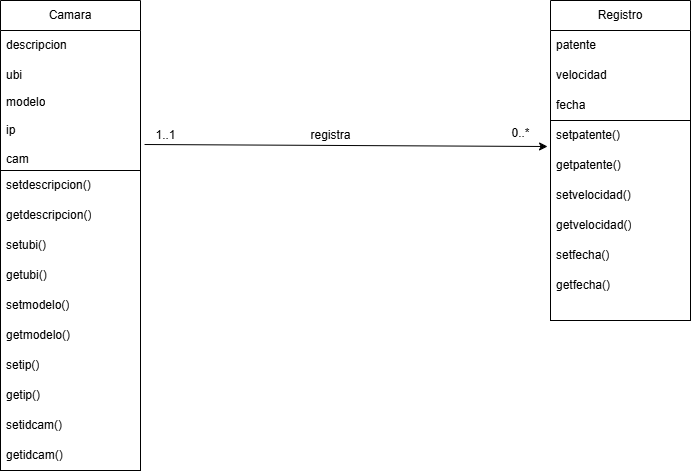

The diagram above was exported from draw.io. Its source (the exported page's mxGraphModel, read from the mxfile embedded in the PNG):
<mxGraphModel dx="880" dy="468" grid="1" gridSize="10" guides="1" tooltips="1" connect="1" arrows="1" fold="1" page="1" pageScale="1" pageWidth="827" pageHeight="1169" math="0" shadow="0">
  <root>
    <mxCell id="WIyWlLk6GJQsqaUBKTNV-0" />
    <mxCell id="WIyWlLk6GJQsqaUBKTNV-1" parent="WIyWlLk6GJQsqaUBKTNV-0" />
    <mxCell id="LDvMlLGXny2yj-58c2zW-2" value="Camara" style="swimlane;fontStyle=0;childLayout=stackLayout;horizontal=1;startSize=30;horizontalStack=0;resizeParent=1;resizeParentMax=0;resizeLast=0;collapsible=1;marginBottom=0;whiteSpace=wrap;html=1;" parent="WIyWlLk6GJQsqaUBKTNV-1" vertex="1">
      <mxGeometry x="70" y="120" width="140" height="250" as="geometry">
        <mxRectangle x="70" y="120" width="80" height="30" as="alternateBounds" />
      </mxGeometry>
    </mxCell>
    <mxCell id="LDvMlLGXny2yj-58c2zW-3" value="descripcion" style="text;strokeColor=none;fillColor=none;align=left;verticalAlign=middle;spacingLeft=4;spacingRight=4;overflow=hidden;points=[[0,0.5],[1,0.5]];portConstraint=eastwest;rotatable=0;whiteSpace=wrap;html=1;" parent="LDvMlLGXny2yj-58c2zW-2" vertex="1">
      <mxGeometry y="30" width="140" height="30" as="geometry" />
    </mxCell>
    <mxCell id="LDvMlLGXny2yj-58c2zW-4" value="ubi" style="text;strokeColor=none;fillColor=none;align=left;verticalAlign=middle;spacingLeft=4;spacingRight=4;overflow=hidden;points=[[0,0.5],[1,0.5]];portConstraint=eastwest;rotatable=0;whiteSpace=wrap;html=1;" parent="LDvMlLGXny2yj-58c2zW-2" vertex="1">
      <mxGeometry y="60" width="140" height="30" as="geometry" />
    </mxCell>
    <mxCell id="LDvMlLGXny2yj-58c2zW-5" value="modelo&lt;div&gt;&lt;br&gt;&lt;/div&gt;&lt;div&gt;ip&lt;/div&gt;&lt;div&gt;&lt;br&gt;&lt;/div&gt;&lt;div&gt;cam&lt;/div&gt;" style="text;strokeColor=none;fillColor=none;align=left;verticalAlign=middle;spacingLeft=4;spacingRight=4;overflow=hidden;points=[[0,0.5],[1,0.5]];portConstraint=eastwest;rotatable=0;whiteSpace=wrap;html=1;" parent="LDvMlLGXny2yj-58c2zW-2" vertex="1">
      <mxGeometry y="90" width="140" height="80" as="geometry" />
    </mxCell>
    <mxCell id="LDvMlLGXny2yj-58c2zW-46" value="modelo&lt;div&gt;&lt;br&gt;&lt;/div&gt;&lt;div&gt;ip&lt;/div&gt;&lt;div&gt;&lt;br&gt;&lt;/div&gt;&lt;div&gt;cam&lt;/div&gt;" style="text;strokeColor=none;fillColor=none;align=left;verticalAlign=middle;spacingLeft=4;spacingRight=4;overflow=hidden;points=[[0,0.5],[1,0.5]];portConstraint=eastwest;rotatable=0;whiteSpace=wrap;html=1;" parent="LDvMlLGXny2yj-58c2zW-2" vertex="1">
      <mxGeometry y="170" width="140" height="80" as="geometry" />
    </mxCell>
    <mxCell id="LDvMlLGXny2yj-58c2zW-15" value="" style="rounded=0;whiteSpace=wrap;html=1;" parent="WIyWlLk6GJQsqaUBKTNV-1" vertex="1">
      <mxGeometry x="70" y="290" width="140" height="300" as="geometry" />
    </mxCell>
    <mxCell id="LDvMlLGXny2yj-58c2zW-20" value="setdescripcion()" style="text;strokeColor=none;fillColor=none;align=left;verticalAlign=middle;spacingLeft=4;spacingRight=4;overflow=hidden;points=[[0,0.5],[1,0.5]];portConstraint=eastwest;rotatable=0;whiteSpace=wrap;html=1;" parent="WIyWlLk6GJQsqaUBKTNV-1" vertex="1">
      <mxGeometry x="70" y="290" width="140" height="30" as="geometry" />
    </mxCell>
    <mxCell id="LDvMlLGXny2yj-58c2zW-21" value="getdescripcion()" style="text;strokeColor=none;fillColor=none;align=left;verticalAlign=middle;spacingLeft=4;spacingRight=4;overflow=hidden;points=[[0,0.5],[1,0.5]];portConstraint=eastwest;rotatable=0;whiteSpace=wrap;html=1;" parent="WIyWlLk6GJQsqaUBKTNV-1" vertex="1">
      <mxGeometry x="70" y="320" width="140" height="30" as="geometry" />
    </mxCell>
    <mxCell id="LDvMlLGXny2yj-58c2zW-22" value="setubi()" style="text;strokeColor=none;fillColor=none;align=left;verticalAlign=middle;spacingLeft=4;spacingRight=4;overflow=hidden;points=[[0,0.5],[1,0.5]];portConstraint=eastwest;rotatable=0;whiteSpace=wrap;html=1;" parent="WIyWlLk6GJQsqaUBKTNV-1" vertex="1">
      <mxGeometry x="70" y="350" width="140" height="30" as="geometry" />
    </mxCell>
    <mxCell id="LDvMlLGXny2yj-58c2zW-23" value="getubi()" style="text;strokeColor=none;fillColor=none;align=left;verticalAlign=middle;spacingLeft=4;spacingRight=4;overflow=hidden;points=[[0,0.5],[1,0.5]];portConstraint=eastwest;rotatable=0;whiteSpace=wrap;html=1;" parent="WIyWlLk6GJQsqaUBKTNV-1" vertex="1">
      <mxGeometry x="70" y="380" width="140" height="30" as="geometry" />
    </mxCell>
    <mxCell id="LDvMlLGXny2yj-58c2zW-24" value="setmodelo()" style="text;strokeColor=none;fillColor=none;align=left;verticalAlign=middle;spacingLeft=4;spacingRight=4;overflow=hidden;points=[[0,0.5],[1,0.5]];portConstraint=eastwest;rotatable=0;whiteSpace=wrap;html=1;" parent="WIyWlLk6GJQsqaUBKTNV-1" vertex="1">
      <mxGeometry x="70" y="410" width="140" height="30" as="geometry" />
    </mxCell>
    <mxCell id="LDvMlLGXny2yj-58c2zW-25" value="getmodelo()" style="text;strokeColor=none;fillColor=none;align=left;verticalAlign=middle;spacingLeft=4;spacingRight=4;overflow=hidden;points=[[0,0.5],[1,0.5]];portConstraint=eastwest;rotatable=0;whiteSpace=wrap;html=1;" parent="WIyWlLk6GJQsqaUBKTNV-1" vertex="1">
      <mxGeometry x="70" y="440" width="140" height="30" as="geometry" />
    </mxCell>
    <mxCell id="LDvMlLGXny2yj-58c2zW-26" value="setip()" style="text;strokeColor=none;fillColor=none;align=left;verticalAlign=middle;spacingLeft=4;spacingRight=4;overflow=hidden;points=[[0,0.5],[1,0.5]];portConstraint=eastwest;rotatable=0;whiteSpace=wrap;html=1;" parent="WIyWlLk6GJQsqaUBKTNV-1" vertex="1">
      <mxGeometry x="70" y="470" width="140" height="30" as="geometry" />
    </mxCell>
    <mxCell id="LDvMlLGXny2yj-58c2zW-27" value="getip()" style="text;strokeColor=none;fillColor=none;align=left;verticalAlign=middle;spacingLeft=4;spacingRight=4;overflow=hidden;points=[[0,0.5],[1,0.5]];portConstraint=eastwest;rotatable=0;whiteSpace=wrap;html=1;" parent="WIyWlLk6GJQsqaUBKTNV-1" vertex="1">
      <mxGeometry x="70" y="500" width="140" height="30" as="geometry" />
    </mxCell>
    <mxCell id="LDvMlLGXny2yj-58c2zW-28" value="setidcam()" style="text;strokeColor=none;fillColor=none;align=left;verticalAlign=middle;spacingLeft=4;spacingRight=4;overflow=hidden;points=[[0,0.5],[1,0.5]];portConstraint=eastwest;rotatable=0;whiteSpace=wrap;html=1;" parent="WIyWlLk6GJQsqaUBKTNV-1" vertex="1">
      <mxGeometry x="70" y="530" width="140" height="30" as="geometry" />
    </mxCell>
    <mxCell id="LDvMlLGXny2yj-58c2zW-29" value="getidcam()" style="text;strokeColor=none;fillColor=none;align=left;verticalAlign=middle;spacingLeft=4;spacingRight=4;overflow=hidden;points=[[0,0.5],[1,0.5]];portConstraint=eastwest;rotatable=0;whiteSpace=wrap;html=1;" parent="WIyWlLk6GJQsqaUBKTNV-1" vertex="1">
      <mxGeometry x="70" y="560" width="140" height="30" as="geometry" />
    </mxCell>
    <mxCell id="LDvMlLGXny2yj-58c2zW-31" value="Registro" style="swimlane;fontStyle=0;childLayout=stackLayout;horizontal=1;startSize=30;horizontalStack=0;resizeParent=1;resizeParentMax=0;resizeLast=0;collapsible=1;marginBottom=0;whiteSpace=wrap;html=1;" parent="WIyWlLk6GJQsqaUBKTNV-1" vertex="1">
      <mxGeometry x="620" y="120" width="140" height="120" as="geometry" />
    </mxCell>
    <mxCell id="LDvMlLGXny2yj-58c2zW-32" value="patente" style="text;strokeColor=none;fillColor=none;align=left;verticalAlign=middle;spacingLeft=4;spacingRight=4;overflow=hidden;points=[[0,0.5],[1,0.5]];portConstraint=eastwest;rotatable=0;whiteSpace=wrap;html=1;" parent="LDvMlLGXny2yj-58c2zW-31" vertex="1">
      <mxGeometry y="30" width="140" height="30" as="geometry" />
    </mxCell>
    <mxCell id="LDvMlLGXny2yj-58c2zW-33" value="velocidad" style="text;strokeColor=none;fillColor=none;align=left;verticalAlign=middle;spacingLeft=4;spacingRight=4;overflow=hidden;points=[[0,0.5],[1,0.5]];portConstraint=eastwest;rotatable=0;whiteSpace=wrap;html=1;" parent="LDvMlLGXny2yj-58c2zW-31" vertex="1">
      <mxGeometry y="60" width="140" height="30" as="geometry" />
    </mxCell>
    <mxCell id="LDvMlLGXny2yj-58c2zW-34" value="fecha&lt;span style=&quot;color: rgba(0, 0, 0, 0); font-family: monospace; font-size: 0px; text-wrap-mode: nowrap;&quot;&gt;%3CmxGraphModel%3E%3Croot%3E%3CmxCell%20id%3D%220%22%2F%3E%3CmxCell%20id%3D%221%22%20parent%3D%220%22%2F%3E%3CmxCell%20id%3D%222%22%20value%3D%22descripcion%22%20style%3D%22text%3BstrokeColor%3Dnone%3BfillColor%3Dnone%3Balign%3Dleft%3BverticalAlign%3Dmiddle%3BspacingLeft%3D4%3BspacingRight%3D4%3Boverflow%3Dhidden%3Bpoints%3D%5B%5B0%2C0.5%5D%2C%5B1%2C0.5%5D%5D%3BportConstraint%3Deastwest%3Brotatable%3D0%3BwhiteSpace%3Dwrap%3Bhtml%3D1%3B%22%20vertex%3D%221%22%20parent%3D%221%22%3E%3CmxGeometry%20x%3D%2270%22%20y%3D%22350%22%20width%3D%22140%22%20height%3D%2230%22%20as%3D%22geometry%22%2F%3E%3C%2FmxCell%3E%3C%2Froot%3E%3C%2FmxGraphModel%3E&lt;/span&gt;" style="text;strokeColor=none;fillColor=none;align=left;verticalAlign=middle;spacingLeft=4;spacingRight=4;overflow=hidden;points=[[0,0.5],[1,0.5]];portConstraint=eastwest;rotatable=0;whiteSpace=wrap;html=1;" parent="LDvMlLGXny2yj-58c2zW-31" vertex="1">
      <mxGeometry y="90" width="140" height="30" as="geometry" />
    </mxCell>
    <mxCell id="LDvMlLGXny2yj-58c2zW-36" value="" style="rounded=0;whiteSpace=wrap;html=1;" parent="WIyWlLk6GJQsqaUBKTNV-1" vertex="1">
      <mxGeometry x="620" y="240" width="140" height="200" as="geometry" />
    </mxCell>
    <mxCell id="LDvMlLGXny2yj-58c2zW-37" value="setpatente()" style="text;strokeColor=none;fillColor=none;align=left;verticalAlign=middle;spacingLeft=4;spacingRight=4;overflow=hidden;points=[[0,0.5],[1,0.5]];portConstraint=eastwest;rotatable=0;whiteSpace=wrap;html=1;" parent="WIyWlLk6GJQsqaUBKTNV-1" vertex="1">
      <mxGeometry x="620" y="240" width="140" height="30" as="geometry" />
    </mxCell>
    <mxCell id="LDvMlLGXny2yj-58c2zW-38" value="getpatente()" style="text;strokeColor=none;fillColor=none;align=left;verticalAlign=middle;spacingLeft=4;spacingRight=4;overflow=hidden;points=[[0,0.5],[1,0.5]];portConstraint=eastwest;rotatable=0;whiteSpace=wrap;html=1;" parent="WIyWlLk6GJQsqaUBKTNV-1" vertex="1">
      <mxGeometry x="620" y="270" width="140" height="30" as="geometry" />
    </mxCell>
    <mxCell id="LDvMlLGXny2yj-58c2zW-39" value="setvelocidad()" style="text;strokeColor=none;fillColor=none;align=left;verticalAlign=middle;spacingLeft=4;spacingRight=4;overflow=hidden;points=[[0,0.5],[1,0.5]];portConstraint=eastwest;rotatable=0;whiteSpace=wrap;html=1;" parent="WIyWlLk6GJQsqaUBKTNV-1" vertex="1">
      <mxGeometry x="620" y="300" width="140" height="30" as="geometry" />
    </mxCell>
    <mxCell id="LDvMlLGXny2yj-58c2zW-40" value="getvelocidad()" style="text;strokeColor=none;fillColor=none;align=left;verticalAlign=middle;spacingLeft=4;spacingRight=4;overflow=hidden;points=[[0,0.5],[1,0.5]];portConstraint=eastwest;rotatable=0;whiteSpace=wrap;html=1;" parent="WIyWlLk6GJQsqaUBKTNV-1" vertex="1">
      <mxGeometry x="620" y="330" width="140" height="30" as="geometry" />
    </mxCell>
    <mxCell id="LDvMlLGXny2yj-58c2zW-41" value="setfecha()" style="text;strokeColor=none;fillColor=none;align=left;verticalAlign=middle;spacingLeft=4;spacingRight=4;overflow=hidden;points=[[0,0.5],[1,0.5]];portConstraint=eastwest;rotatable=0;whiteSpace=wrap;html=1;" parent="WIyWlLk6GJQsqaUBKTNV-1" vertex="1">
      <mxGeometry x="620" y="360" width="140" height="30" as="geometry" />
    </mxCell>
    <mxCell id="LDvMlLGXny2yj-58c2zW-42" value="getfecha()" style="text;strokeColor=none;fillColor=none;align=left;verticalAlign=middle;spacingLeft=4;spacingRight=4;overflow=hidden;points=[[0,0.5],[1,0.5]];portConstraint=eastwest;rotatable=0;whiteSpace=wrap;html=1;" parent="WIyWlLk6GJQsqaUBKTNV-1" vertex="1">
      <mxGeometry x="620" y="390" width="140" height="30" as="geometry" />
    </mxCell>
    <mxCell id="LDvMlLGXny2yj-58c2zW-43" value="" style="endArrow=classic;html=1;rounded=0;exitX=1.029;exitY=0.675;exitDx=0;exitDy=0;exitPerimeter=0;entryX=-0.021;entryY=0.867;entryDx=0;entryDy=0;entryPerimeter=0;" parent="WIyWlLk6GJQsqaUBKTNV-1" source="LDvMlLGXny2yj-58c2zW-5" target="LDvMlLGXny2yj-58c2zW-37" edge="1">
      <mxGeometry width="50" height="50" relative="1" as="geometry">
        <mxPoint x="390" y="370" as="sourcePoint" />
        <mxPoint x="440" y="320" as="targetPoint" />
      </mxGeometry>
    </mxCell>
    <mxCell id="LDvMlLGXny2yj-58c2zW-45" value="registra" style="text;html=1;align=center;verticalAlign=middle;resizable=0;points=[];autosize=1;strokeColor=none;fillColor=none;" parent="WIyWlLk6GJQsqaUBKTNV-1" vertex="1">
      <mxGeometry x="370" y="240" width="60" height="30" as="geometry" />
    </mxCell>
    <mxCell id="LDvMlLGXny2yj-58c2zW-47" value="1..1" style="text;html=1;align=center;verticalAlign=middle;resizable=0;points=[];autosize=1;strokeColor=none;fillColor=none;" parent="WIyWlLk6GJQsqaUBKTNV-1" vertex="1">
      <mxGeometry x="215" y="240" width="40" height="30" as="geometry" />
    </mxCell>
    <mxCell id="LDvMlLGXny2yj-58c2zW-48" value="0..*" style="text;html=1;align=center;verticalAlign=middle;resizable=0;points=[];autosize=1;strokeColor=none;fillColor=none;" parent="WIyWlLk6GJQsqaUBKTNV-1" vertex="1">
      <mxGeometry x="570" y="238" width="40" height="30" as="geometry" />
    </mxCell>
  </root>
</mxGraphModel>